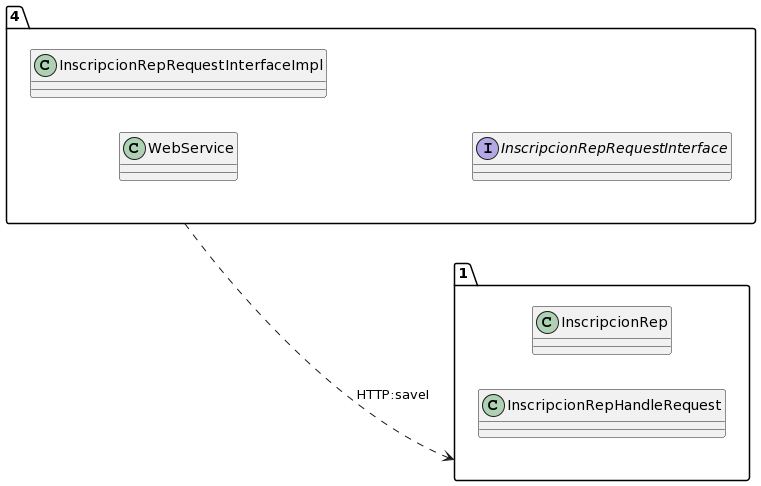

The diagram above was rendered by PlantUML. Its source (embedded in the PNG):
@startuml
allow_mixing
left to right direction
package "4"{
class WebService
class InscripcionRepRequestInterfaceImpl
interface InscripcionRepRequestInterface

}
package "1"{
class InscripcionRep
class InscripcionRepHandleRequest

}
"4" ..> "1":HTTP:saveI
@enduml